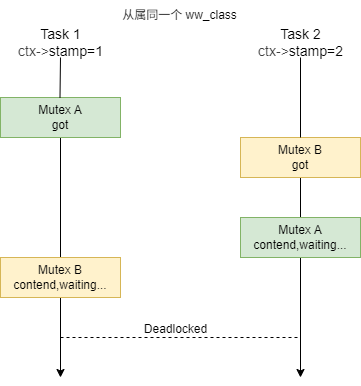

The diagram above was exported from draw.io. Its source (the exported page's mxGraphModel, read from the mxfile embedded in the PNG):
<mxGraphModel dx="526" dy="450" grid="1" gridSize="10" guides="1" tooltips="1" connect="1" arrows="1" fold="1" page="1" pageScale="1" pageWidth="850" pageHeight="1100" background="#ffffff" math="0" shadow="0">
  <root>
    <mxCell id="0" />
    <mxCell id="1" parent="0" />
    <mxCell id="25" style="edgeStyle=none;html=1;exitX=0.5;exitY=1;exitDx=0;exitDy=0;endArrow=none;endFill=0;entryX=0.5;entryY=0;entryDx=0;entryDy=0;" parent="1" source="26" target="35" edge="1">
      <mxGeometry relative="1" as="geometry">
        <mxPoint x="180" y="320" as="targetPoint" />
      </mxGeometry>
    </mxCell>
    <mxCell id="26" value="Mutex A&lt;div&gt;&lt;font&gt;got&lt;/font&gt;&lt;/div&gt;" style="rounded=0;whiteSpace=wrap;html=1;fillColor=#d5e8d4;strokeColor=#82b366;" parent="1" vertex="1">
      <mxGeometry x="120" y="160" width="120" height="40" as="geometry" />
    </mxCell>
    <mxCell id="27" style="edgeStyle=none;html=1;exitX=0.5;exitY=1;exitDx=0;exitDy=0;endArrow=none;endFill=0;" parent="1" source="28" target="29" edge="1">
      <mxGeometry relative="1" as="geometry" />
    </mxCell>
    <mxCell id="28" value="&lt;span style=&quot;color: rgb(0, 0, 0);&quot;&gt;&lt;span style=&quot;color: rgb(0, 0, 0);&quot;&gt;Mutex&lt;/span&gt;&amp;nbsp;B&lt;/span&gt;&lt;div&gt;&lt;span style=&quot;color: rgb(0, 0, 0);&quot;&gt;got&lt;/span&gt;&lt;/div&gt;" style="rounded=0;whiteSpace=wrap;html=1;fillColor=#fff2cc;strokeColor=#d6b656;" parent="1" vertex="1">
      <mxGeometry x="360" y="200" width="120" height="40" as="geometry" />
    </mxCell>
    <mxCell id="34" style="edgeStyle=none;html=1;exitX=0.5;exitY=1;exitDx=0;exitDy=0;" parent="1" source="29" edge="1">
      <mxGeometry relative="1" as="geometry">
        <mxPoint x="420" y="440" as="targetPoint" />
      </mxGeometry>
    </mxCell>
    <mxCell id="29" value="&lt;span style=&quot;color: rgb(0, 0, 0);&quot;&gt;&lt;span style=&quot;color: rgb(0, 0, 0);&quot;&gt;Mutex&lt;/span&gt;&amp;nbsp;A&lt;/span&gt;&lt;div&gt;&lt;span style=&quot;color: rgb(0, 0, 0);&quot;&gt;contend,waiting...&lt;/span&gt;&lt;/div&gt;" style="rounded=0;whiteSpace=wrap;html=1;fillColor=#d5e8d4;strokeColor=#82b366;" parent="1" vertex="1">
      <mxGeometry x="360" y="280" width="120" height="40" as="geometry" />
    </mxCell>
    <mxCell id="30" value="" style="endArrow=none;html=1;endFill=0;" parent="1" edge="1">
      <mxGeometry width="50" height="50" relative="1" as="geometry">
        <mxPoint x="180" y="120" as="sourcePoint" />
        <mxPoint x="179.5" y="160" as="targetPoint" />
      </mxGeometry>
    </mxCell>
    <mxCell id="31" value="&lt;font style=&quot;font-size: 14px;&quot;&gt;Task 1&lt;br&gt;&lt;/font&gt;&lt;div&gt;&lt;font style=&quot;font-size: 14px;&quot;&gt;&lt;span style=&quot;background-color: transparent; color: rgb(63, 63, 63);&quot;&gt;ctx-&amp;gt;&lt;/span&gt;stamp=1&lt;/font&gt;&lt;/div&gt;" style="text;html=1;align=center;verticalAlign=middle;resizable=0;points=[];autosize=1;strokeColor=none;fillColor=none;" parent="1" vertex="1">
      <mxGeometry x="125" y="80" width="110" height="50" as="geometry" />
    </mxCell>
    <mxCell id="32" value="&lt;font style=&quot;font-size: 14px;&quot;&gt;Task 2&lt;br&gt;&lt;/font&gt;&lt;div&gt;&lt;font style=&quot;font-size: 14px;&quot;&gt;&lt;span style=&quot;background-color: transparent; color: rgb(63, 63, 63);&quot;&gt;ctx-&amp;gt;&lt;/span&gt;stamp=2&lt;/font&gt;&lt;/div&gt;" style="text;html=1;align=center;verticalAlign=middle;resizable=0;points=[];autosize=1;strokeColor=none;fillColor=none;" parent="1" vertex="1">
      <mxGeometry x="365" y="80" width="110" height="50" as="geometry" />
    </mxCell>
    <mxCell id="33" value="" style="endArrow=none;html=1;entryX=0.5;entryY=0;entryDx=0;entryDy=0;endFill=0;" parent="1" target="28" edge="1">
      <mxGeometry width="50" height="50" relative="1" as="geometry">
        <mxPoint x="420" y="120" as="sourcePoint" />
        <mxPoint x="440" y="190" as="targetPoint" />
      </mxGeometry>
    </mxCell>
    <mxCell id="36" style="edgeStyle=none;html=1;exitX=0.5;exitY=1;exitDx=0;exitDy=0;" parent="1" source="35" edge="1">
      <mxGeometry relative="1" as="geometry">
        <mxPoint x="180" y="440" as="targetPoint" />
      </mxGeometry>
    </mxCell>
    <mxCell id="35" value="&lt;span style=&quot;color: rgb(0, 0, 0);&quot;&gt;&lt;span style=&quot;color: rgb(0, 0, 0);&quot;&gt;Mutex&lt;/span&gt;&amp;nbsp;B&lt;/span&gt;&lt;div&gt;&lt;span style=&quot;color: rgb(0, 0, 0);&quot;&gt;contend,waiting...&lt;/span&gt;&lt;br&gt;&lt;/div&gt;" style="rounded=0;whiteSpace=wrap;html=1;fillColor=#fff2cc;strokeColor=#d6b656;" parent="1" vertex="1">
      <mxGeometry x="120" y="320" width="120" height="40" as="geometry" />
    </mxCell>
    <mxCell id="37" value="" style="endArrow=none;dashed=1;html=1;" parent="1" edge="1">
      <mxGeometry width="50" height="50" relative="1" as="geometry">
        <mxPoint x="180" y="400" as="sourcePoint" />
        <mxPoint x="420" y="400" as="targetPoint" />
      </mxGeometry>
    </mxCell>
    <mxCell id="38" value="&lt;span style=&quot;color: rgb(0, 0, 0);&quot;&gt;Deadlocked&lt;/span&gt;" style="text;html=1;align=center;verticalAlign=middle;resizable=0;points=[];autosize=1;strokeColor=none;fillColor=none;" parent="1" vertex="1">
      <mxGeometry x="250" y="377" width="90" height="30" as="geometry" />
    </mxCell>
    <mxCell id="39" value="从属同一个 ww_class" style="text;html=1;align=center;verticalAlign=middle;resizable=0;points=[];autosize=1;strokeColor=none;fillColor=none;" vertex="1" parent="1">
      <mxGeometry x="229" y="63" width="140" height="30" as="geometry" />
    </mxCell>
  </root>
</mxGraphModel>